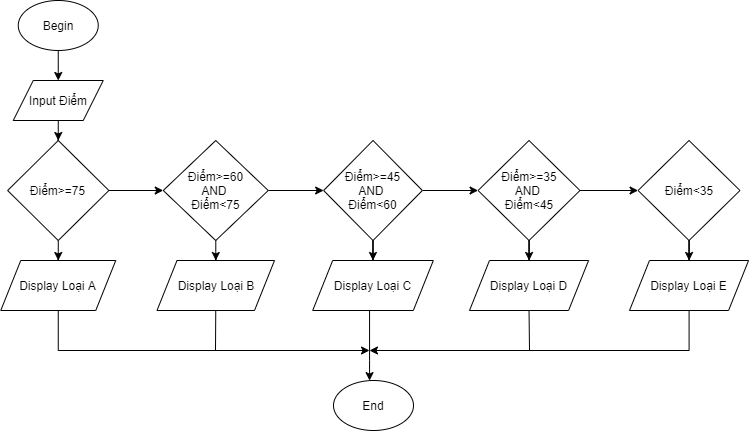

The diagram above was exported from draw.io. Its source (the exported page's mxGraphModel, read from the mxfile embedded in the PNG):
<mxGraphModel dx="947" dy="614" grid="1" gridSize="10" guides="1" tooltips="1" connect="1" arrows="1" fold="1" page="1" pageScale="1" pageWidth="827" pageHeight="1169" math="0" shadow="0">
  <root>
    <mxCell id="0" />
    <mxCell id="1" parent="0" />
    <mxCell id="csee96T5PRLO4LtMBpDM-1" value="End&lt;br&gt;" style="ellipse;whiteSpace=wrap;html=1;fontSize=12;" vertex="1" parent="1">
      <mxGeometry x="374" y="390" width="80" height="50" as="geometry" />
    </mxCell>
    <mxCell id="csee96T5PRLO4LtMBpDM-2" value="Begin" style="ellipse;whiteSpace=wrap;html=1;fontSize=12;" vertex="1" parent="1">
      <mxGeometry x="58.75" y="10" width="80" height="50" as="geometry" />
    </mxCell>
    <mxCell id="csee96T5PRLO4LtMBpDM-51" value="" style="edgeStyle=orthogonalEdgeStyle;rounded=0;orthogonalLoop=1;jettySize=auto;html=1;fontSize=12;" edge="1" parent="1" source="csee96T5PRLO4LtMBpDM-49" target="csee96T5PRLO4LtMBpDM-50">
      <mxGeometry relative="1" as="geometry" />
    </mxCell>
    <mxCell id="csee96T5PRLO4LtMBpDM-49" value="Input Điểm" style="shape=parallelogram;perimeter=parallelogramPerimeter;whiteSpace=wrap;html=1;fixedSize=1;fontSize=12;" vertex="1" parent="1">
      <mxGeometry x="53.75" y="90" width="90" height="40" as="geometry" />
    </mxCell>
    <mxCell id="csee96T5PRLO4LtMBpDM-53" value="" style="edgeStyle=orthogonalEdgeStyle;rounded=0;orthogonalLoop=1;jettySize=auto;html=1;fontSize=12;" edge="1" parent="1" source="csee96T5PRLO4LtMBpDM-50" target="csee96T5PRLO4LtMBpDM-52">
      <mxGeometry relative="1" as="geometry" />
    </mxCell>
    <mxCell id="csee96T5PRLO4LtMBpDM-57" value="" style="edgeStyle=orthogonalEdgeStyle;rounded=0;orthogonalLoop=1;jettySize=auto;html=1;fontSize=12;" edge="1" parent="1" source="csee96T5PRLO4LtMBpDM-50" target="csee96T5PRLO4LtMBpDM-56">
      <mxGeometry relative="1" as="geometry" />
    </mxCell>
    <mxCell id="csee96T5PRLO4LtMBpDM-50" value="Điểm&amp;gt;=75" style="rhombus;whiteSpace=wrap;html=1;" vertex="1" parent="1">
      <mxGeometry x="48.13" y="150" width="101.25" height="100" as="geometry" />
    </mxCell>
    <mxCell id="csee96T5PRLO4LtMBpDM-75" value="" style="edgeStyle=orthogonalEdgeStyle;rounded=0;orthogonalLoop=1;jettySize=auto;html=1;fontSize=12;" edge="1" parent="1" source="csee96T5PRLO4LtMBpDM-52">
      <mxGeometry relative="1" as="geometry">
        <mxPoint x="410" y="360" as="targetPoint" />
        <Array as="points">
          <mxPoint x="99" y="360" />
        </Array>
      </mxGeometry>
    </mxCell>
    <mxCell id="csee96T5PRLO4LtMBpDM-52" value="Display Loại A" style="shape=parallelogram;perimeter=parallelogramPerimeter;whiteSpace=wrap;html=1;fixedSize=1;" vertex="1" parent="1">
      <mxGeometry x="41.25" y="270" width="115" height="50" as="geometry" />
    </mxCell>
    <mxCell id="csee96T5PRLO4LtMBpDM-55" value="" style="endArrow=classic;html=1;fontSize=12;exitX=0.5;exitY=1;exitDx=0;exitDy=0;" edge="1" parent="1" source="csee96T5PRLO4LtMBpDM-2">
      <mxGeometry width="50" height="50" relative="1" as="geometry">
        <mxPoint x="73.75" y="250" as="sourcePoint" />
        <mxPoint x="98.75" y="90" as="targetPoint" />
      </mxGeometry>
    </mxCell>
    <mxCell id="csee96T5PRLO4LtMBpDM-59" value="" style="edgeStyle=orthogonalEdgeStyle;rounded=0;orthogonalLoop=1;jettySize=auto;html=1;fontSize=12;" edge="1" parent="1" source="csee96T5PRLO4LtMBpDM-56" target="csee96T5PRLO4LtMBpDM-58">
      <mxGeometry relative="1" as="geometry" />
    </mxCell>
    <mxCell id="csee96T5PRLO4LtMBpDM-61" value="" style="edgeStyle=orthogonalEdgeStyle;rounded=0;orthogonalLoop=1;jettySize=auto;html=1;fontSize=12;" edge="1" parent="1" source="csee96T5PRLO4LtMBpDM-56" target="csee96T5PRLO4LtMBpDM-60">
      <mxGeometry relative="1" as="geometry" />
    </mxCell>
    <mxCell id="csee96T5PRLO4LtMBpDM-56" value="Điểm&amp;gt;=60&lt;br&gt;AND&amp;nbsp;&lt;br&gt;Điểm&amp;lt;75" style="rhombus;whiteSpace=wrap;html=1;" vertex="1" parent="1">
      <mxGeometry x="203.75" y="150" width="105" height="100" as="geometry" />
    </mxCell>
    <mxCell id="csee96T5PRLO4LtMBpDM-58" value="Display Loại B" style="shape=parallelogram;perimeter=parallelogramPerimeter;whiteSpace=wrap;html=1;fixedSize=1;" vertex="1" parent="1">
      <mxGeometry x="197.5" y="270" width="117.5" height="50" as="geometry" />
    </mxCell>
    <mxCell id="csee96T5PRLO4LtMBpDM-63" value="" style="edgeStyle=orthogonalEdgeStyle;rounded=0;orthogonalLoop=1;jettySize=auto;html=1;fontSize=12;" edge="1" parent="1" source="csee96T5PRLO4LtMBpDM-60" target="csee96T5PRLO4LtMBpDM-62">
      <mxGeometry relative="1" as="geometry" />
    </mxCell>
    <mxCell id="csee96T5PRLO4LtMBpDM-65" value="" style="edgeStyle=orthogonalEdgeStyle;rounded=0;orthogonalLoop=1;jettySize=auto;html=1;fontSize=12;" edge="1" parent="1" source="csee96T5PRLO4LtMBpDM-60" target="csee96T5PRLO4LtMBpDM-64">
      <mxGeometry relative="1" as="geometry" />
    </mxCell>
    <mxCell id="csee96T5PRLO4LtMBpDM-60" value="&lt;span&gt;Điểm&amp;gt;=45&lt;/span&gt;&lt;br&gt;&lt;span&gt;AND&amp;nbsp;&lt;/span&gt;&lt;br&gt;&lt;span&gt;Điểm&amp;lt;60&lt;/span&gt;" style="rhombus;whiteSpace=wrap;html=1;" vertex="1" parent="1">
      <mxGeometry x="364.13" y="150" width="98.75" height="100" as="geometry" />
    </mxCell>
    <mxCell id="csee96T5PRLO4LtMBpDM-72" value="" style="edgeStyle=orthogonalEdgeStyle;rounded=0;orthogonalLoop=1;jettySize=auto;html=1;fontSize=12;" edge="1" parent="1" source="csee96T5PRLO4LtMBpDM-62" target="csee96T5PRLO4LtMBpDM-1">
      <mxGeometry relative="1" as="geometry">
        <Array as="points">
          <mxPoint x="410" y="370" />
          <mxPoint x="410" y="370" />
        </Array>
      </mxGeometry>
    </mxCell>
    <mxCell id="csee96T5PRLO4LtMBpDM-62" value="Display Loại C&lt;br&gt;" style="shape=parallelogram;perimeter=parallelogramPerimeter;whiteSpace=wrap;html=1;fixedSize=1;" vertex="1" parent="1">
      <mxGeometry x="353.19" y="270" width="120.63" height="50" as="geometry" />
    </mxCell>
    <mxCell id="csee96T5PRLO4LtMBpDM-67" value="" style="edgeStyle=orthogonalEdgeStyle;rounded=0;orthogonalLoop=1;jettySize=auto;html=1;fontSize=12;" edge="1" parent="1" source="csee96T5PRLO4LtMBpDM-64" target="csee96T5PRLO4LtMBpDM-66">
      <mxGeometry relative="1" as="geometry" />
    </mxCell>
    <mxCell id="csee96T5PRLO4LtMBpDM-69" value="" style="edgeStyle=orthogonalEdgeStyle;rounded=0;orthogonalLoop=1;jettySize=auto;html=1;fontSize=12;" edge="1" parent="1" source="csee96T5PRLO4LtMBpDM-64" target="csee96T5PRLO4LtMBpDM-68">
      <mxGeometry relative="1" as="geometry" />
    </mxCell>
    <mxCell id="csee96T5PRLO4LtMBpDM-64" value="&lt;span&gt;Điểm&amp;gt;=35&lt;/span&gt;&lt;br&gt;&lt;span&gt;AND&amp;nbsp;&lt;/span&gt;&lt;br&gt;&lt;span&gt;Điểm&amp;lt;45&lt;/span&gt;" style="rhombus;whiteSpace=wrap;html=1;" vertex="1" parent="1">
      <mxGeometry x="518.59" y="150" width="101.88" height="100" as="geometry" />
    </mxCell>
    <mxCell id="csee96T5PRLO4LtMBpDM-66" value="Display Loại D" style="shape=parallelogram;perimeter=parallelogramPerimeter;whiteSpace=wrap;html=1;fixedSize=1;" vertex="1" parent="1">
      <mxGeometry x="510.00000000000006" y="270" width="119.06" height="50" as="geometry" />
    </mxCell>
    <mxCell id="csee96T5PRLO4LtMBpDM-71" value="" style="edgeStyle=orthogonalEdgeStyle;rounded=0;orthogonalLoop=1;jettySize=auto;html=1;fontSize=12;" edge="1" parent="1" source="csee96T5PRLO4LtMBpDM-68" target="csee96T5PRLO4LtMBpDM-70">
      <mxGeometry relative="1" as="geometry" />
    </mxCell>
    <mxCell id="csee96T5PRLO4LtMBpDM-68" value="&lt;span&gt;Điểm&amp;lt;35&lt;/span&gt;" style="rhombus;whiteSpace=wrap;html=1;" vertex="1" parent="1">
      <mxGeometry x="678.5899999999999" y="150" width="101.88" height="100" as="geometry" />
    </mxCell>
    <mxCell id="csee96T5PRLO4LtMBpDM-79" value="" style="edgeStyle=orthogonalEdgeStyle;rounded=0;orthogonalLoop=1;jettySize=auto;html=1;fontSize=12;" edge="1" parent="1" source="csee96T5PRLO4LtMBpDM-70">
      <mxGeometry relative="1" as="geometry">
        <mxPoint x="410" y="360" as="targetPoint" />
        <Array as="points">
          <mxPoint x="730" y="360" />
        </Array>
      </mxGeometry>
    </mxCell>
    <mxCell id="csee96T5PRLO4LtMBpDM-70" value="Display Loại E" style="shape=parallelogram;perimeter=parallelogramPerimeter;whiteSpace=wrap;html=1;fixedSize=1;" vertex="1" parent="1">
      <mxGeometry x="670.0000000000001" y="270" width="119.06" height="50" as="geometry" />
    </mxCell>
    <mxCell id="csee96T5PRLO4LtMBpDM-77" value="" style="endArrow=none;html=1;fontSize=12;exitX=0.5;exitY=1;exitDx=0;exitDy=0;" edge="1" parent="1" source="csee96T5PRLO4LtMBpDM-58">
      <mxGeometry width="50" height="50" relative="1" as="geometry">
        <mxPoint x="390" y="300" as="sourcePoint" />
        <mxPoint x="256" y="360" as="targetPoint" />
      </mxGeometry>
    </mxCell>
    <mxCell id="csee96T5PRLO4LtMBpDM-80" value="" style="endArrow=none;html=1;fontSize=12;entryX=0.5;entryY=1;entryDx=0;entryDy=0;" edge="1" parent="1" target="csee96T5PRLO4LtMBpDM-66">
      <mxGeometry width="50" height="50" relative="1" as="geometry">
        <mxPoint x="570" y="360" as="sourcePoint" />
        <mxPoint x="440" y="250" as="targetPoint" />
      </mxGeometry>
    </mxCell>
  </root>
</mxGraphModel>